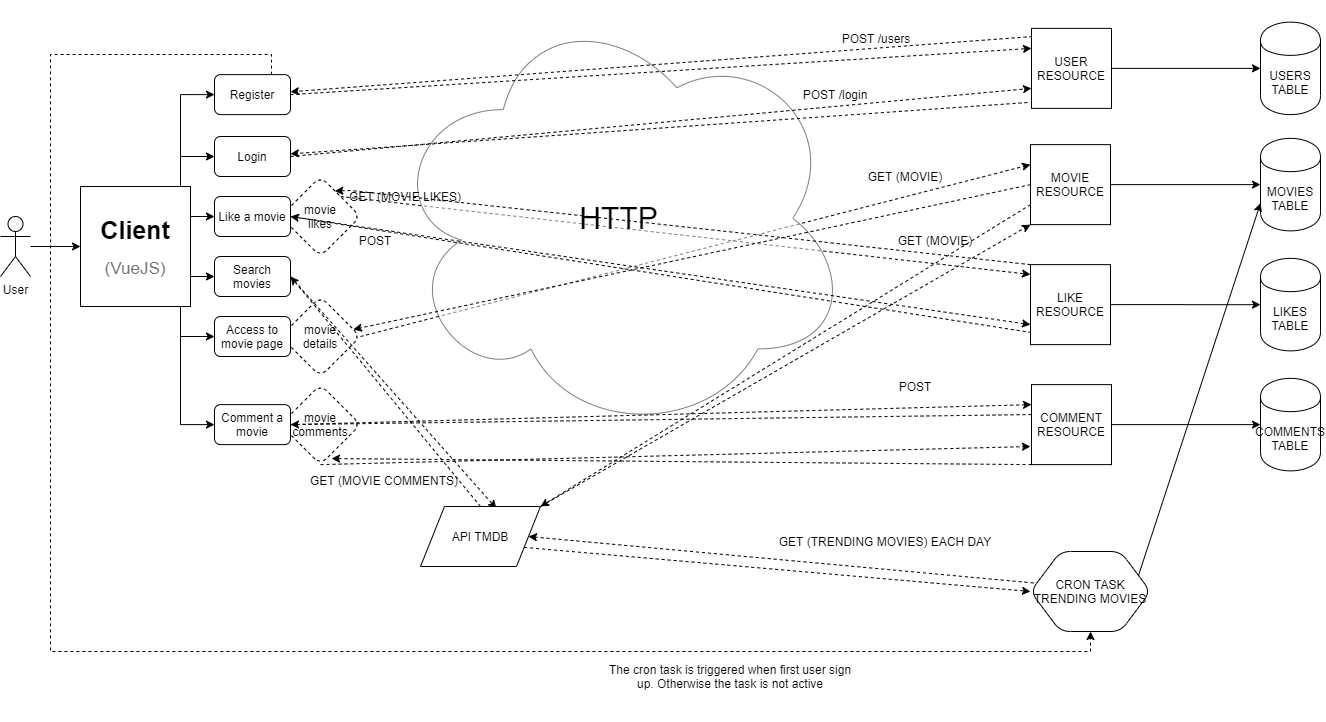

The diagram above was exported from draw.io. Its source (the exported page's mxGraphModel, read from the mxfile embedded in the PNG):
<mxGraphModel dx="1422" dy="762" grid="1" gridSize="10" guides="1" tooltips="1" connect="1" arrows="1" fold="1" page="1" pageScale="1" pageWidth="827" pageHeight="1169" math="0" shadow="0">
  <root>
    <mxCell id="0" />
    <mxCell id="1" parent="0" />
    <mxCell id="om_ph4YEpcjczBflm04I-111" style="edgeStyle=none;rounded=0;orthogonalLoop=1;jettySize=auto;html=1;exitX=0.5;exitY=1;exitDx=0;exitDy=0;dashed=1;" parent="1" source="om_ph4YEpcjczBflm04I-109" edge="1">
      <mxGeometry relative="1" as="geometry">
        <mxPoint x="1060" y="480" as="targetPoint" />
      </mxGeometry>
    </mxCell>
    <mxCell id="om_ph4YEpcjczBflm04I-109" value="movie&lt;br&gt;comments" style="rhombus;whiteSpace=wrap;html=1;rounded=1;dashed=1;" parent="1" vertex="1">
      <mxGeometry x="310" y="418.12" width="80" height="80" as="geometry" />
    </mxCell>
    <mxCell id="om_ph4YEpcjczBflm04I-105" style="edgeStyle=none;rounded=0;orthogonalLoop=1;jettySize=auto;html=1;exitX=1;exitY=0;exitDx=0;exitDy=0;entryX=0;entryY=0.123;entryDx=0;entryDy=0;dashed=1;entryPerimeter=0;" parent="1" source="om_ph4YEpcjczBflm04I-104" target="om_ph4YEpcjczBflm04I-36" edge="1">
      <mxGeometry relative="1" as="geometry" />
    </mxCell>
    <mxCell id="om_ph4YEpcjczBflm04I-104" value="movie&lt;br&gt;likes" style="rhombus;whiteSpace=wrap;html=1;rounded=1;dashed=1;" parent="1" vertex="1">
      <mxGeometry x="310" y="210" width="80" height="80" as="geometry" />
    </mxCell>
    <mxCell id="om_ph4YEpcjczBflm04I-80" style="edgeStyle=none;rounded=0;orthogonalLoop=1;jettySize=auto;html=1;exitX=1;exitY=0.5;exitDx=0;exitDy=0;entryX=0;entryY=0.25;entryDx=0;entryDy=0;dashed=1;" parent="1" source="om_ph4YEpcjczBflm04I-78" target="om_ph4YEpcjczBflm04I-34" edge="1">
      <mxGeometry relative="1" as="geometry" />
    </mxCell>
    <mxCell id="om_ph4YEpcjczBflm04I-78" value="movie&lt;br&gt;details" style="rhombus;whiteSpace=wrap;html=1;rounded=1;dashed=1;" parent="1" vertex="1">
      <mxGeometry x="310" y="330" width="80" height="80" as="geometry" />
    </mxCell>
    <mxCell id="om_ph4YEpcjczBflm04I-18" value="&lt;font style=&quot;font-size: 30px&quot;&gt;HTTP&lt;/font&gt;" style="ellipse;shape=cloud;whiteSpace=wrap;html=1;opacity=50;" parent="1" vertex="1">
      <mxGeometry x="417" y="34.370000000000005" width="463" height="435" as="geometry" />
    </mxCell>
    <mxCell id="om_ph4YEpcjczBflm04I-14" style="edgeStyle=orthogonalEdgeStyle;rounded=0;orthogonalLoop=1;jettySize=auto;html=1;exitX=1;exitY=1;exitDx=0;exitDy=0;" parent="1" source="om_ph4YEpcjczBflm04I-1" target="om_ph4YEpcjczBflm04I-12" edge="1">
      <mxGeometry relative="1" as="geometry">
        <Array as="points">
          <mxPoint x="210" y="340" />
          <mxPoint x="210" y="370" />
        </Array>
      </mxGeometry>
    </mxCell>
    <mxCell id="om_ph4YEpcjczBflm04I-15" style="edgeStyle=orthogonalEdgeStyle;rounded=0;orthogonalLoop=1;jettySize=auto;html=1;exitX=1;exitY=0;exitDx=0;exitDy=0;entryX=0;entryY=0.5;entryDx=0;entryDy=0;" parent="1" source="om_ph4YEpcjczBflm04I-1" target="om_ph4YEpcjczBflm04I-9" edge="1">
      <mxGeometry relative="1" as="geometry">
        <Array as="points">
          <mxPoint x="210" y="220" />
          <mxPoint x="210" y="190" />
        </Array>
      </mxGeometry>
    </mxCell>
    <mxCell id="om_ph4YEpcjczBflm04I-17" style="edgeStyle=orthogonalEdgeStyle;rounded=0;orthogonalLoop=1;jettySize=auto;html=1;exitX=1;exitY=0.75;exitDx=0;exitDy=0;entryX=0;entryY=0.5;entryDx=0;entryDy=0;" parent="1" source="om_ph4YEpcjczBflm04I-1" target="om_ph4YEpcjczBflm04I-11" edge="1">
      <mxGeometry relative="1" as="geometry">
        <mxPoint x="240" y="310" as="targetPoint" />
        <Array as="points" />
      </mxGeometry>
    </mxCell>
    <mxCell id="om_ph4YEpcjczBflm04I-22" style="edgeStyle=orthogonalEdgeStyle;rounded=0;orthogonalLoop=1;jettySize=auto;html=1;exitX=0.75;exitY=1;exitDx=0;exitDy=0;entryX=0;entryY=0.5;entryDx=0;entryDy=0;" parent="1" source="om_ph4YEpcjczBflm04I-1" target="om_ph4YEpcjczBflm04I-21" edge="1">
      <mxGeometry relative="1" as="geometry">
        <Array as="points">
          <mxPoint x="210" y="340" />
          <mxPoint x="210" y="458" />
        </Array>
      </mxGeometry>
    </mxCell>
    <mxCell id="om_ph4YEpcjczBflm04I-25" style="edgeStyle=orthogonalEdgeStyle;rounded=0;orthogonalLoop=1;jettySize=auto;html=1;exitX=1;exitY=0.25;exitDx=0;exitDy=0;entryX=0;entryY=0.5;entryDx=0;entryDy=0;" parent="1" source="om_ph4YEpcjczBflm04I-1" target="om_ph4YEpcjczBflm04I-10" edge="1">
      <mxGeometry relative="1" as="geometry" />
    </mxCell>
    <mxCell id="om_ph4YEpcjczBflm04I-50" style="edgeStyle=orthogonalEdgeStyle;rounded=0;orthogonalLoop=1;jettySize=auto;html=1;exitX=0.75;exitY=0;exitDx=0;exitDy=0;entryX=0;entryY=0.5;entryDx=0;entryDy=0;" parent="1" source="om_ph4YEpcjczBflm04I-1" target="om_ph4YEpcjczBflm04I-49" edge="1">
      <mxGeometry relative="1" as="geometry">
        <Array as="points">
          <mxPoint x="210" y="220" />
          <mxPoint x="210" y="128" />
        </Array>
      </mxGeometry>
    </mxCell>
    <mxCell id="om_ph4YEpcjczBflm04I-1" value="&lt;b&gt;&lt;font style=&quot;font-size: 25px&quot;&gt;Client&lt;/font&gt;&lt;/b&gt;&lt;br&gt;&lt;br&gt;&lt;font color=&quot;#757575&quot; style=&quot;font-size: 17px&quot;&gt;(VueJS)&lt;/font&gt;" style="rounded=0;whiteSpace=wrap;html=1;" parent="1" vertex="1">
      <mxGeometry x="110" y="220" width="110" height="120" as="geometry" />
    </mxCell>
    <mxCell id="om_ph4YEpcjczBflm04I-6" style="edgeStyle=orthogonalEdgeStyle;rounded=0;orthogonalLoop=1;jettySize=auto;html=1;" parent="1" source="om_ph4YEpcjczBflm04I-2" target="om_ph4YEpcjczBflm04I-1" edge="1">
      <mxGeometry relative="1" as="geometry" />
    </mxCell>
    <mxCell id="om_ph4YEpcjczBflm04I-2" value="User" style="shape=umlActor;verticalLabelPosition=bottom;labelBackgroundColor=#ffffff;verticalAlign=top;html=1;outlineConnect=0;" parent="1" vertex="1">
      <mxGeometry x="30" y="250" width="30" height="60" as="geometry" />
    </mxCell>
    <mxCell id="om_ph4YEpcjczBflm04I-73" style="edgeStyle=none;rounded=0;orthogonalLoop=1;jettySize=auto;html=1;exitX=1;exitY=0.5;exitDx=0;exitDy=0;entryX=0;entryY=0.75;entryDx=0;entryDy=0;dashed=1;" parent="1" source="om_ph4YEpcjczBflm04I-9" target="om_ph4YEpcjczBflm04I-33" edge="1">
      <mxGeometry relative="1" as="geometry" />
    </mxCell>
    <mxCell id="om_ph4YEpcjczBflm04I-9" value="Login" style="rounded=1;whiteSpace=wrap;html=1;" parent="1" vertex="1">
      <mxGeometry x="244" y="170" width="76" height="40" as="geometry" />
    </mxCell>
    <mxCell id="om_ph4YEpcjczBflm04I-75" style="edgeStyle=none;rounded=0;orthogonalLoop=1;jettySize=auto;html=1;exitX=1;exitY=0.5;exitDx=0;exitDy=0;entryX=0;entryY=0.75;entryDx=0;entryDy=0;dashed=1;" parent="1" source="om_ph4YEpcjczBflm04I-10" target="om_ph4YEpcjczBflm04I-36" edge="1">
      <mxGeometry relative="1" as="geometry" />
    </mxCell>
    <mxCell id="om_ph4YEpcjczBflm04I-10" value="Like a movie" style="rounded=1;whiteSpace=wrap;html=1;" parent="1" vertex="1">
      <mxGeometry x="244" y="230" width="76" height="40" as="geometry" />
    </mxCell>
    <mxCell id="om_ph4YEpcjczBflm04I-86" style="edgeStyle=none;rounded=0;orthogonalLoop=1;jettySize=auto;html=1;exitX=1;exitY=0.5;exitDx=0;exitDy=0;entryX=0.633;entryY=0.033;entryDx=0;entryDy=0;dashed=1;entryPerimeter=0;" parent="1" source="om_ph4YEpcjczBflm04I-11" target="om_ph4YEpcjczBflm04I-84" edge="1">
      <mxGeometry relative="1" as="geometry" />
    </mxCell>
    <mxCell id="om_ph4YEpcjczBflm04I-11" value="&lt;div&gt;&lt;span&gt;Search movies&lt;/span&gt;&lt;br&gt;&lt;/div&gt;" style="rounded=1;whiteSpace=wrap;html=1;" parent="1" vertex="1">
      <mxGeometry x="244" y="290" width="76" height="40" as="geometry" />
    </mxCell>
    <mxCell id="om_ph4YEpcjczBflm04I-12" value="Access to movie page" style="rounded=1;whiteSpace=wrap;html=1;" parent="1" vertex="1">
      <mxGeometry x="244" y="350" width="76" height="40" as="geometry" />
    </mxCell>
    <mxCell id="om_ph4YEpcjczBflm04I-82" style="edgeStyle=none;rounded=0;orthogonalLoop=1;jettySize=auto;html=1;exitX=1;exitY=0.5;exitDx=0;exitDy=0;entryX=0;entryY=0.25;entryDx=0;entryDy=0;dashed=1;" parent="1" source="om_ph4YEpcjczBflm04I-21" target="om_ph4YEpcjczBflm04I-35" edge="1">
      <mxGeometry relative="1" as="geometry" />
    </mxCell>
    <mxCell id="om_ph4YEpcjczBflm04I-21" value="Comment a movie" style="rounded=1;whiteSpace=wrap;html=1;" parent="1" vertex="1">
      <mxGeometry x="244" y="438.12" width="76" height="40" as="geometry" />
    </mxCell>
    <mxCell id="om_ph4YEpcjczBflm04I-29" value="USERS TABLE" style="shape=cylinder;whiteSpace=wrap;html=1;boundedLbl=1;backgroundOutline=1;" parent="1" vertex="1">
      <mxGeometry x="1290" y="55.61999999999999" width="60" height="92.5" as="geometry" />
    </mxCell>
    <mxCell id="om_ph4YEpcjczBflm04I-59" style="edgeStyle=orthogonalEdgeStyle;rounded=0;orthogonalLoop=1;jettySize=auto;html=1;exitX=1;exitY=0.5;exitDx=0;exitDy=0;" parent="1" source="om_ph4YEpcjczBflm04I-33" target="om_ph4YEpcjczBflm04I-29" edge="1">
      <mxGeometry relative="1" as="geometry" />
    </mxCell>
    <mxCell id="om_ph4YEpcjczBflm04I-72" style="edgeStyle=none;rounded=0;orthogonalLoop=1;jettySize=auto;html=1;exitX=0.013;exitY=0.102;exitDx=0;exitDy=0;dashed=1;exitPerimeter=0;" parent="1" source="om_ph4YEpcjczBflm04I-33" target="om_ph4YEpcjczBflm04I-49" edge="1">
      <mxGeometry relative="1" as="geometry" />
    </mxCell>
    <mxCell id="om_ph4YEpcjczBflm04I-74" style="edgeStyle=none;rounded=0;orthogonalLoop=1;jettySize=auto;html=1;exitX=-0.05;exitY=0.927;exitDx=0;exitDy=0;dashed=1;exitPerimeter=0;" parent="1" source="om_ph4YEpcjczBflm04I-33" target="om_ph4YEpcjczBflm04I-9" edge="1">
      <mxGeometry relative="1" as="geometry" />
    </mxCell>
    <mxCell id="om_ph4YEpcjczBflm04I-33" value="USER RESOURCE" style="whiteSpace=wrap;html=1;aspect=fixed;" parent="1" vertex="1">
      <mxGeometry x="1061" y="61.86999999999999" width="80" height="80" as="geometry" />
    </mxCell>
    <mxCell id="om_ph4YEpcjczBflm04I-60" style="edgeStyle=orthogonalEdgeStyle;rounded=0;orthogonalLoop=1;jettySize=auto;html=1;exitX=1;exitY=0.5;exitDx=0;exitDy=0;entryX=0;entryY=0.5;entryDx=0;entryDy=0;" parent="1" source="om_ph4YEpcjczBflm04I-34" target="om_ph4YEpcjczBflm04I-37" edge="1">
      <mxGeometry relative="1" as="geometry" />
    </mxCell>
    <mxCell id="om_ph4YEpcjczBflm04I-81" style="edgeStyle=none;rounded=0;orthogonalLoop=1;jettySize=auto;html=1;exitX=0;exitY=0.5;exitDx=0;exitDy=0;dashed=1;" parent="1" source="om_ph4YEpcjczBflm04I-34" target="om_ph4YEpcjczBflm04I-78" edge="1">
      <mxGeometry relative="1" as="geometry">
        <mxPoint x="380" y="370" as="targetPoint" />
      </mxGeometry>
    </mxCell>
    <mxCell id="om_ph4YEpcjczBflm04I-98" style="edgeStyle=none;rounded=0;orthogonalLoop=1;jettySize=auto;html=1;exitX=0;exitY=0.75;exitDx=0;exitDy=0;entryX=1;entryY=0;entryDx=0;entryDy=0;dashed=1;" parent="1" source="om_ph4YEpcjczBflm04I-34" target="om_ph4YEpcjczBflm04I-84" edge="1">
      <mxGeometry relative="1" as="geometry" />
    </mxCell>
    <mxCell id="om_ph4YEpcjczBflm04I-34" value="MOVIE RESOURCE" style="whiteSpace=wrap;html=1;aspect=fixed;" parent="1" vertex="1">
      <mxGeometry x="1060" y="178.12" width="80" height="80" as="geometry" />
    </mxCell>
    <mxCell id="om_ph4YEpcjczBflm04I-62" style="edgeStyle=orthogonalEdgeStyle;rounded=0;orthogonalLoop=1;jettySize=auto;html=1;exitX=1;exitY=0.5;exitDx=0;exitDy=0;entryX=0;entryY=0.5;entryDx=0;entryDy=0;" parent="1" source="om_ph4YEpcjczBflm04I-35" target="om_ph4YEpcjczBflm04I-39" edge="1">
      <mxGeometry relative="1" as="geometry" />
    </mxCell>
    <mxCell id="om_ph4YEpcjczBflm04I-85" style="edgeStyle=none;rounded=0;orthogonalLoop=1;jettySize=auto;html=1;exitX=0;exitY=0.374;exitDx=0;exitDy=0;entryX=1;entryY=0.5;entryDx=0;entryDy=0;dashed=1;exitPerimeter=0;" parent="1" source="om_ph4YEpcjczBflm04I-35" target="om_ph4YEpcjczBflm04I-21" edge="1">
      <mxGeometry relative="1" as="geometry" />
    </mxCell>
    <mxCell id="om_ph4YEpcjczBflm04I-112" style="edgeStyle=none;rounded=0;orthogonalLoop=1;jettySize=auto;html=1;exitX=0;exitY=1;exitDx=0;exitDy=0;dashed=1;entryX=0.638;entryY=0.924;entryDx=0;entryDy=0;entryPerimeter=0;" parent="1" source="om_ph4YEpcjczBflm04I-35" target="om_ph4YEpcjczBflm04I-109" edge="1">
      <mxGeometry relative="1" as="geometry">
        <mxPoint x="330" y="498" as="targetPoint" />
      </mxGeometry>
    </mxCell>
    <mxCell id="om_ph4YEpcjczBflm04I-35" value="COMMENT RESOURCE" style="whiteSpace=wrap;html=1;aspect=fixed;" parent="1" vertex="1">
      <mxGeometry x="1061" y="418.12" width="80" height="80" as="geometry" />
    </mxCell>
    <mxCell id="om_ph4YEpcjczBflm04I-61" style="edgeStyle=orthogonalEdgeStyle;rounded=0;orthogonalLoop=1;jettySize=auto;html=1;exitX=1;exitY=0.5;exitDx=0;exitDy=0;" parent="1" source="om_ph4YEpcjczBflm04I-36" target="om_ph4YEpcjczBflm04I-38" edge="1">
      <mxGeometry relative="1" as="geometry" />
    </mxCell>
    <mxCell id="om_ph4YEpcjczBflm04I-76" style="edgeStyle=none;rounded=0;orthogonalLoop=1;jettySize=auto;html=1;exitX=0.013;exitY=0.849;exitDx=0;exitDy=0;entryX=1;entryY=0.5;entryDx=0;entryDy=0;dashed=1;exitPerimeter=0;" parent="1" source="om_ph4YEpcjczBflm04I-36" target="om_ph4YEpcjczBflm04I-10" edge="1">
      <mxGeometry relative="1" as="geometry" />
    </mxCell>
    <mxCell id="om_ph4YEpcjczBflm04I-106" style="edgeStyle=none;rounded=0;orthogonalLoop=1;jettySize=auto;html=1;exitX=0;exitY=0;exitDx=0;exitDy=0;dashed=1;entryX=0.679;entryY=0.181;entryDx=0;entryDy=0;entryPerimeter=0;" parent="1" source="om_ph4YEpcjczBflm04I-36" target="om_ph4YEpcjczBflm04I-104" edge="1">
      <mxGeometry relative="1" as="geometry">
        <mxPoint x="360" y="230" as="targetPoint" />
        <Array as="points">
          <mxPoint x="380" y="224" />
        </Array>
      </mxGeometry>
    </mxCell>
    <mxCell id="om_ph4YEpcjczBflm04I-36" value="LIKE RESOURCE" style="whiteSpace=wrap;html=1;aspect=fixed;" parent="1" vertex="1">
      <mxGeometry x="1060" y="298.12" width="80" height="80" as="geometry" />
    </mxCell>
    <mxCell id="om_ph4YEpcjczBflm04I-37" value="MOVIES&lt;br&gt;TABLE" style="shape=cylinder;whiteSpace=wrap;html=1;boundedLbl=1;backgroundOutline=1;" parent="1" vertex="1">
      <mxGeometry x="1290" y="171.87" width="60" height="92.5" as="geometry" />
    </mxCell>
    <mxCell id="om_ph4YEpcjczBflm04I-38" value="LIKES TABLE" style="shape=cylinder;whiteSpace=wrap;html=1;boundedLbl=1;backgroundOutline=1;" parent="1" vertex="1">
      <mxGeometry x="1290" y="291.87" width="60" height="92.5" as="geometry" />
    </mxCell>
    <mxCell id="om_ph4YEpcjczBflm04I-39" value="COMMENTS&lt;br&gt;TABLE" style="shape=cylinder;whiteSpace=wrap;html=1;boundedLbl=1;backgroundOutline=1;" parent="1" vertex="1">
      <mxGeometry x="1290" y="411.87" width="60" height="92.5" as="geometry" />
    </mxCell>
    <mxCell id="om_ph4YEpcjczBflm04I-117" style="edgeStyle=orthogonalEdgeStyle;rounded=0;orthogonalLoop=1;jettySize=auto;html=1;exitX=0.75;exitY=0;exitDx=0;exitDy=0;entryX=0.5;entryY=1;entryDx=0;entryDy=0;dashed=1;" parent="1" source="om_ph4YEpcjczBflm04I-49" target="om_ph4YEpcjczBflm04I-88" edge="1">
      <mxGeometry relative="1" as="geometry">
        <Array as="points">
          <mxPoint x="301" y="88" />
          <mxPoint x="80" y="88" />
          <mxPoint x="80" y="685" />
          <mxPoint x="1120" y="685" />
        </Array>
      </mxGeometry>
    </mxCell>
    <mxCell id="om_ph4YEpcjczBflm04I-49" value="Register" style="rounded=1;whiteSpace=wrap;html=1;" parent="1" vertex="1">
      <mxGeometry x="244" y="108.12" width="76" height="40" as="geometry" />
    </mxCell>
    <mxCell id="om_ph4YEpcjczBflm04I-52" value="" style="endArrow=classic;html=1;dashed=1;exitX=1;exitY=0.5;exitDx=0;exitDy=0;entryX=0;entryY=0.25;entryDx=0;entryDy=0;" parent="1" source="om_ph4YEpcjczBflm04I-49" target="om_ph4YEpcjczBflm04I-33" edge="1">
      <mxGeometry width="50" height="50" relative="1" as="geometry">
        <mxPoint x="630" y="350" as="sourcePoint" />
        <mxPoint x="990" y="160" as="targetPoint" />
      </mxGeometry>
    </mxCell>
    <mxCell id="om_ph4YEpcjczBflm04I-63" value="POST /users" style="text;html=1;strokeColor=none;fillColor=none;align=center;verticalAlign=middle;whiteSpace=wrap;rounded=0;dashed=1;" parent="1" vertex="1">
      <mxGeometry x="841" y="61.87" width="130" height="20" as="geometry" />
    </mxCell>
    <mxCell id="om_ph4YEpcjczBflm04I-64" value="GET (MOVIE)" style="text;html=1;strokeColor=none;fillColor=none;align=center;verticalAlign=middle;whiteSpace=wrap;rounded=0;dashed=1;" parent="1" vertex="1">
      <mxGeometry x="870" y="200" width="130" height="20" as="geometry" />
    </mxCell>
    <mxCell id="om_ph4YEpcjczBflm04I-66" value="POST" style="text;html=1;strokeColor=none;fillColor=none;align=center;verticalAlign=middle;whiteSpace=wrap;rounded=0;dashed=1;" parent="1" vertex="1">
      <mxGeometry x="880" y="410" width="130" height="20" as="geometry" />
    </mxCell>
    <mxCell id="om_ph4YEpcjczBflm04I-87" style="edgeStyle=none;rounded=0;orthogonalLoop=1;jettySize=auto;html=1;exitX=0.5;exitY=0;exitDx=0;exitDy=0;dashed=1;" parent="1" source="om_ph4YEpcjczBflm04I-84" edge="1">
      <mxGeometry relative="1" as="geometry">
        <mxPoint x="320" y="310" as="targetPoint" />
      </mxGeometry>
    </mxCell>
    <mxCell id="om_ph4YEpcjczBflm04I-94" style="edgeStyle=none;rounded=0;orthogonalLoop=1;jettySize=auto;html=1;exitX=1;exitY=0.75;exitDx=0;exitDy=0;entryX=0;entryY=0.5;entryDx=0;entryDy=0;dashed=1;" parent="1" source="om_ph4YEpcjczBflm04I-84" target="om_ph4YEpcjczBflm04I-88" edge="1">
      <mxGeometry relative="1" as="geometry" />
    </mxCell>
    <mxCell id="om_ph4YEpcjczBflm04I-99" style="edgeStyle=none;rounded=0;orthogonalLoop=1;jettySize=auto;html=1;exitX=1;exitY=0;exitDx=0;exitDy=0;entryX=0;entryY=1;entryDx=0;entryDy=0;dashed=1;" parent="1" source="om_ph4YEpcjczBflm04I-84" target="om_ph4YEpcjczBflm04I-34" edge="1">
      <mxGeometry relative="1" as="geometry" />
    </mxCell>
    <mxCell id="om_ph4YEpcjczBflm04I-84" value="API TMDB" style="shape=parallelogram;perimeter=parallelogramPerimeter;whiteSpace=wrap;html=1;" parent="1" vertex="1">
      <mxGeometry x="450" y="540" width="120" height="60" as="geometry" />
    </mxCell>
    <mxCell id="om_ph4YEpcjczBflm04I-93" style="edgeStyle=none;rounded=0;orthogonalLoop=1;jettySize=auto;html=1;exitX=0.075;exitY=0.4;exitDx=0;exitDy=0;entryX=1;entryY=0.5;entryDx=0;entryDy=0;dashed=1;exitPerimeter=0;" parent="1" source="om_ph4YEpcjczBflm04I-88" target="om_ph4YEpcjczBflm04I-84" edge="1">
      <mxGeometry relative="1" as="geometry" />
    </mxCell>
    <mxCell id="om_ph4YEpcjczBflm04I-96" style="edgeStyle=none;rounded=0;orthogonalLoop=1;jettySize=auto;html=1;exitX=1;exitY=0.25;exitDx=0;exitDy=0;entryX=0;entryY=0.7;entryDx=0;entryDy=0;" parent="1" source="om_ph4YEpcjczBflm04I-88" target="om_ph4YEpcjczBflm04I-37" edge="1">
      <mxGeometry relative="1" as="geometry" />
    </mxCell>
    <mxCell id="om_ph4YEpcjczBflm04I-88" value="CRON TASK&lt;br&gt;TRENDING MOVIES" style="shape=hexagon;perimeter=hexagonPerimeter2;whiteSpace=wrap;html=1;rounded=1;" parent="1" vertex="1">
      <mxGeometry x="1060" y="585" width="120" height="80" as="geometry" />
    </mxCell>
    <mxCell id="om_ph4YEpcjczBflm04I-91" value="POST" style="text;html=1;strokeColor=none;fillColor=none;align=center;verticalAlign=middle;whiteSpace=wrap;rounded=0;dashed=1;" parent="1" vertex="1">
      <mxGeometry x="340" y="264.37" width="130" height="20" as="geometry" />
    </mxCell>
    <mxCell id="om_ph4YEpcjczBflm04I-95" value="GET (TRENDING MOVIES) EACH DAY" style="text;html=1;strokeColor=none;fillColor=none;align=center;verticalAlign=middle;whiteSpace=wrap;rounded=0;dashed=1;" parent="1" vertex="1">
      <mxGeometry x="800" y="565" width="230" height="20" as="geometry" />
    </mxCell>
    <mxCell id="om_ph4YEpcjczBflm04I-100" value="GET (MOVIE)" style="text;html=1;strokeColor=none;fillColor=none;align=center;verticalAlign=middle;whiteSpace=wrap;rounded=0;dashed=1;" parent="1" vertex="1">
      <mxGeometry x="900" y="264.37" width="130" height="20" as="geometry" />
    </mxCell>
    <mxCell id="om_ph4YEpcjczBflm04I-103" value="POST /login" style="text;html=1;strokeColor=none;fillColor=none;align=center;verticalAlign=middle;whiteSpace=wrap;rounded=0;dashed=1;" parent="1" vertex="1">
      <mxGeometry x="800" y="118.12" width="130" height="20" as="geometry" />
    </mxCell>
    <mxCell id="om_ph4YEpcjczBflm04I-115" style="edgeStyle=none;rounded=0;orthogonalLoop=1;jettySize=auto;html=1;exitX=0;exitY=0.5;exitDx=0;exitDy=0;dashed=1;" parent="1" source="om_ph4YEpcjczBflm04I-107" target="om_ph4YEpcjczBflm04I-104" edge="1">
      <mxGeometry relative="1" as="geometry" />
    </mxCell>
    <mxCell id="om_ph4YEpcjczBflm04I-107" value="GET (MOVIE LIKES)" style="text;html=1;strokeColor=none;fillColor=none;align=center;verticalAlign=middle;whiteSpace=wrap;rounded=0;dashed=1;" parent="1" vertex="1">
      <mxGeometry x="370" y="220" width="130" height="20" as="geometry" />
    </mxCell>
    <mxCell id="om_ph4YEpcjczBflm04I-113" value="GET (MOVIE COMMENTS)" style="text;html=1;strokeColor=none;fillColor=none;align=center;verticalAlign=middle;whiteSpace=wrap;rounded=0;dashed=1;" parent="1" vertex="1">
      <mxGeometry x="334" y="504.37" width="160" height="20" as="geometry" />
    </mxCell>
    <mxCell id="om_ph4YEpcjczBflm04I-119" value="The cron task is triggered when first user sign up. Otherwise the task is not active" style="text;html=1;strokeColor=none;fillColor=none;align=center;verticalAlign=middle;whiteSpace=wrap;rounded=0;opacity=50;" parent="1" vertex="1">
      <mxGeometry x="630" y="665" width="260" height="90" as="geometry" />
    </mxCell>
  </root>
</mxGraphModel>